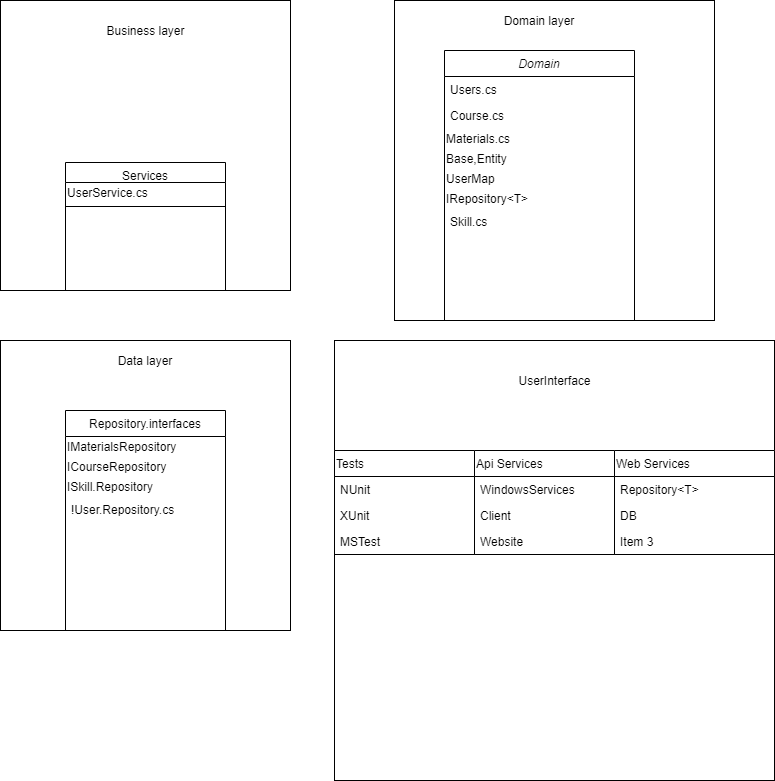

The diagram above was exported from draw.io. Its source (the exported page's mxGraphModel, read from the mxfile embedded in the PNG):
<mxGraphModel dx="2503" dy="1093" grid="1" gridSize="10" guides="1" tooltips="1" connect="1" arrows="1" fold="1" page="1" pageScale="1" pageWidth="827" pageHeight="1169" math="0" shadow="0">
  <root>
    <mxCell id="WIyWlLk6GJQsqaUBKTNV-0" />
    <mxCell id="WIyWlLk6GJQsqaUBKTNV-1" parent="WIyWlLk6GJQsqaUBKTNV-0" />
    <mxCell id="AG4iHzgMkRLumantsUi3-29" value="" style="whiteSpace=wrap;html=1;aspect=fixed;labelBackgroundColor=#ffffff;fontColor=none;align=left;" vertex="1" parent="WIyWlLk6GJQsqaUBKTNV-1">
      <mxGeometry x="414" y="80" width="320" height="320" as="geometry" />
    </mxCell>
    <mxCell id="AG4iHzgMkRLumantsUi3-27" value="" style="whiteSpace=wrap;html=1;aspect=fixed;labelBackgroundColor=#ffffff;fontColor=none;align=left;" vertex="1" parent="WIyWlLk6GJQsqaUBKTNV-1">
      <mxGeometry x="20" y="80" width="290" height="290" as="geometry" />
    </mxCell>
    <mxCell id="AG4iHzgMkRLumantsUi3-24" value="" style="whiteSpace=wrap;html=1;aspect=fixed;labelBackgroundColor=#ffffff;fontColor=none;align=left;" vertex="1" parent="WIyWlLk6GJQsqaUBKTNV-1">
      <mxGeometry x="20" y="420" width="290" height="290" as="geometry" />
    </mxCell>
    <mxCell id="zkfFHV4jXpPFQw0GAbJ--0" value="Domain" style="swimlane;fontStyle=2;align=center;verticalAlign=top;childLayout=stackLayout;horizontal=1;startSize=26;horizontalStack=0;resizeParent=1;resizeLast=0;collapsible=1;marginBottom=0;rounded=0;shadow=0;strokeWidth=1;" parent="WIyWlLk6GJQsqaUBKTNV-1" vertex="1">
      <mxGeometry x="464" y="130" width="190" height="270" as="geometry">
        <mxRectangle x="230" y="140" width="160" height="26" as="alternateBounds" />
      </mxGeometry>
    </mxCell>
    <mxCell id="zkfFHV4jXpPFQw0GAbJ--1" value="Users.cs" style="text;align=left;verticalAlign=top;spacingLeft=4;spacingRight=4;overflow=hidden;rotatable=0;points=[[0,0.5],[1,0.5]];portConstraint=eastwest;" parent="zkfFHV4jXpPFQw0GAbJ--0" vertex="1">
      <mxGeometry y="26" width="190" height="26" as="geometry" />
    </mxCell>
    <mxCell id="zkfFHV4jXpPFQw0GAbJ--2" value="Course.cs" style="text;align=left;verticalAlign=top;spacingLeft=4;spacingRight=4;overflow=hidden;rotatable=0;points=[[0,0.5],[1,0.5]];portConstraint=eastwest;rounded=0;shadow=0;html=0;" parent="zkfFHV4jXpPFQw0GAbJ--0" vertex="1">
      <mxGeometry y="52" width="190" height="26" as="geometry" />
    </mxCell>
    <mxCell id="AG4iHzgMkRLumantsUi3-1" value="Materials.cs" style="text;html=1;strokeColor=none;fillColor=none;align=left;verticalAlign=middle;whiteSpace=wrap;rounded=0;" vertex="1" parent="zkfFHV4jXpPFQw0GAbJ--0">
      <mxGeometry y="78" width="190" height="20" as="geometry" />
    </mxCell>
    <mxCell id="AG4iHzgMkRLumantsUi3-2" value="Base,Entity" style="text;html=1;strokeColor=none;fillColor=none;align=left;verticalAlign=middle;whiteSpace=wrap;rounded=0;" vertex="1" parent="zkfFHV4jXpPFQw0GAbJ--0">
      <mxGeometry y="98" width="190" height="20" as="geometry" />
    </mxCell>
    <mxCell id="AG4iHzgMkRLumantsUi3-3" value="UserMap" style="text;html=1;strokeColor=none;fillColor=none;align=left;verticalAlign=middle;whiteSpace=wrap;rounded=0;" vertex="1" parent="zkfFHV4jXpPFQw0GAbJ--0">
      <mxGeometry y="118" width="190" height="20" as="geometry" />
    </mxCell>
    <mxCell id="AG4iHzgMkRLumantsUi3-4" value="IRepository&amp;lt;T&amp;gt;" style="text;html=1;strokeColor=none;fillColor=none;align=left;verticalAlign=middle;whiteSpace=wrap;rounded=0;" vertex="1" parent="zkfFHV4jXpPFQw0GAbJ--0">
      <mxGeometry y="138" width="190" height="20" as="geometry" />
    </mxCell>
    <mxCell id="zkfFHV4jXpPFQw0GAbJ--3" value="Skill.cs" style="text;align=left;verticalAlign=top;spacingLeft=4;spacingRight=4;overflow=hidden;rotatable=0;points=[[0,0.5],[1,0.5]];portConstraint=eastwest;rounded=0;shadow=0;html=0;" parent="zkfFHV4jXpPFQw0GAbJ--0" vertex="1">
      <mxGeometry y="158" width="190" height="92" as="geometry" />
    </mxCell>
    <mxCell id="zkfFHV4jXpPFQw0GAbJ--13" value="Services" style="swimlane;fontStyle=0;align=center;verticalAlign=top;childLayout=stackLayout;horizontal=1;startSize=20;horizontalStack=0;resizeParent=1;resizeLast=0;collapsible=1;marginBottom=0;rounded=0;shadow=0;strokeWidth=1;" parent="WIyWlLk6GJQsqaUBKTNV-1" vertex="1">
      <mxGeometry x="85" y="242" width="160" height="128" as="geometry">
        <mxRectangle x="340" y="380" width="170" height="26" as="alternateBounds" />
      </mxGeometry>
    </mxCell>
    <mxCell id="AG4iHzgMkRLumantsUi3-8" value="UserService.cs" style="text;html=1;strokeColor=none;fillColor=none;align=left;verticalAlign=middle;whiteSpace=wrap;rounded=0;" vertex="1" parent="zkfFHV4jXpPFQw0GAbJ--13">
      <mxGeometry y="20" width="160" height="20" as="geometry" />
    </mxCell>
    <mxCell id="zkfFHV4jXpPFQw0GAbJ--15" value="" style="line;html=1;strokeWidth=1;align=left;verticalAlign=middle;spacingTop=-1;spacingLeft=3;spacingRight=3;rotatable=0;labelPosition=right;points=[];portConstraint=eastwest;" parent="zkfFHV4jXpPFQw0GAbJ--13" vertex="1">
      <mxGeometry y="40" width="160" height="8" as="geometry" />
    </mxCell>
    <mxCell id="AG4iHzgMkRLumantsUi3-14" value="Repository.interfaces" style="swimlane;fontStyle=0;childLayout=stackLayout;horizontal=1;startSize=26;horizontalStack=0;resizeParent=1;resizeParentMax=0;resizeLast=0;collapsible=1;marginBottom=0;" vertex="1" parent="WIyWlLk6GJQsqaUBKTNV-1">
      <mxGeometry x="85" y="490" width="160" height="220" as="geometry" />
    </mxCell>
    <mxCell id="AG4iHzgMkRLumantsUi3-18" value="IMaterialsRepository" style="text;html=1;strokeColor=none;fillColor=none;align=left;verticalAlign=middle;whiteSpace=wrap;rounded=0;" vertex="1" parent="AG4iHzgMkRLumantsUi3-14">
      <mxGeometry y="26" width="160" height="20" as="geometry" />
    </mxCell>
    <mxCell id="AG4iHzgMkRLumantsUi3-20" value="ICourseRepository" style="text;html=1;strokeColor=none;fillColor=none;align=left;verticalAlign=middle;whiteSpace=wrap;rounded=0;" vertex="1" parent="AG4iHzgMkRLumantsUi3-14">
      <mxGeometry y="46" width="160" height="20" as="geometry" />
    </mxCell>
    <mxCell id="AG4iHzgMkRLumantsUi3-21" value="ISkill.Repository" style="text;html=1;strokeColor=none;fillColor=none;align=left;verticalAlign=middle;whiteSpace=wrap;rounded=0;" vertex="1" parent="AG4iHzgMkRLumantsUi3-14">
      <mxGeometry y="66" width="160" height="20" as="geometry" />
    </mxCell>
    <mxCell id="AG4iHzgMkRLumantsUi3-16" value="!User.Repository.cs" style="text;strokeColor=none;fillColor=none;align=left;verticalAlign=top;spacingLeft=4;spacingRight=4;overflow=hidden;rotatable=0;points=[[0,0.5],[1,0.5]];portConstraint=eastwest;" vertex="1" parent="AG4iHzgMkRLumantsUi3-14">
      <mxGeometry y="86" width="160" height="134" as="geometry" />
    </mxCell>
    <mxCell id="AG4iHzgMkRLumantsUi3-25" value="Data layer" style="text;html=1;strokeColor=none;fillColor=none;align=center;verticalAlign=middle;whiteSpace=wrap;rounded=0;labelBackgroundColor=#ffffff;fontColor=none;" vertex="1" parent="WIyWlLk6GJQsqaUBKTNV-1">
      <mxGeometry x="85" y="430" width="160" height="20" as="geometry" />
    </mxCell>
    <mxCell id="AG4iHzgMkRLumantsUi3-28" value="Business layer" style="text;html=1;strokeColor=none;fillColor=none;align=center;verticalAlign=middle;whiteSpace=wrap;rounded=0;labelBackgroundColor=#ffffff;fontColor=none;" vertex="1" parent="WIyWlLk6GJQsqaUBKTNV-1">
      <mxGeometry x="112.5" y="100" width="105" height="20" as="geometry" />
    </mxCell>
    <mxCell id="AG4iHzgMkRLumantsUi3-30" value="Domain layer" style="text;html=1;strokeColor=none;fillColor=none;align=center;verticalAlign=middle;whiteSpace=wrap;rounded=0;labelBackgroundColor=#ffffff;fontColor=none;" vertex="1" parent="WIyWlLk6GJQsqaUBKTNV-1">
      <mxGeometry x="509" y="90" width="100" height="20" as="geometry" />
    </mxCell>
    <mxCell id="AG4iHzgMkRLumantsUi3-31" value="" style="whiteSpace=wrap;html=1;aspect=fixed;labelBackgroundColor=#ffffff;fontColor=none;align=left;" vertex="1" parent="WIyWlLk6GJQsqaUBKTNV-1">
      <mxGeometry x="354" y="420" width="440" height="440" as="geometry" />
    </mxCell>
    <mxCell id="AG4iHzgMkRLumantsUi3-33" value="UserInterface" style="text;html=1;strokeColor=none;fillColor=none;align=center;verticalAlign=middle;whiteSpace=wrap;rounded=0;labelBackgroundColor=#ffffff;fontColor=none;" vertex="1" parent="WIyWlLk6GJQsqaUBKTNV-1">
      <mxGeometry x="526.5" y="450" width="95" height="20" as="geometry" />
    </mxCell>
    <mxCell id="AG4iHzgMkRLumantsUi3-43" value="&lt;span style=&quot;text-align: center&quot;&gt;Tests&lt;/span&gt;" style="swimlane;fontStyle=0;childLayout=stackLayout;horizontal=1;startSize=26;horizontalStack=0;resizeParent=1;resizeParentMax=0;resizeLast=0;collapsible=1;marginBottom=0;labelBackgroundColor=#ffffff;fontColor=none;align=left;html=1;" vertex="1" parent="WIyWlLk6GJQsqaUBKTNV-1">
      <mxGeometry x="354" y="530" width="140" height="104" as="geometry" />
    </mxCell>
    <mxCell id="AG4iHzgMkRLumantsUi3-44" value="NUnit" style="text;strokeColor=none;fillColor=none;align=left;verticalAlign=top;spacingLeft=4;spacingRight=4;overflow=hidden;rotatable=0;points=[[0,0.5],[1,0.5]];portConstraint=eastwest;" vertex="1" parent="AG4iHzgMkRLumantsUi3-43">
      <mxGeometry y="26" width="140" height="26" as="geometry" />
    </mxCell>
    <mxCell id="AG4iHzgMkRLumantsUi3-45" value="XUnit" style="text;strokeColor=none;fillColor=none;align=left;verticalAlign=top;spacingLeft=4;spacingRight=4;overflow=hidden;rotatable=0;points=[[0,0.5],[1,0.5]];portConstraint=eastwest;" vertex="1" parent="AG4iHzgMkRLumantsUi3-43">
      <mxGeometry y="52" width="140" height="26" as="geometry" />
    </mxCell>
    <mxCell id="AG4iHzgMkRLumantsUi3-46" value="MSTest" style="text;strokeColor=none;fillColor=none;align=left;verticalAlign=top;spacingLeft=4;spacingRight=4;overflow=hidden;rotatable=0;points=[[0,0.5],[1,0.5]];portConstraint=eastwest;" vertex="1" parent="AG4iHzgMkRLumantsUi3-43">
      <mxGeometry y="78" width="140" height="26" as="geometry" />
    </mxCell>
    <mxCell id="AG4iHzgMkRLumantsUi3-48" value="&lt;span style=&quot;text-align: center&quot;&gt;Api Services&lt;/span&gt;" style="swimlane;fontStyle=0;childLayout=stackLayout;horizontal=1;startSize=26;horizontalStack=0;resizeParent=1;resizeParentMax=0;resizeLast=0;collapsible=1;marginBottom=0;labelBackgroundColor=#ffffff;fontColor=none;align=left;html=1;" vertex="1" parent="WIyWlLk6GJQsqaUBKTNV-1">
      <mxGeometry x="494" y="530" width="140" height="104" as="geometry" />
    </mxCell>
    <mxCell id="AG4iHzgMkRLumantsUi3-49" value="WindowsServices" style="text;strokeColor=none;fillColor=none;align=left;verticalAlign=top;spacingLeft=4;spacingRight=4;overflow=hidden;rotatable=0;points=[[0,0.5],[1,0.5]];portConstraint=eastwest;" vertex="1" parent="AG4iHzgMkRLumantsUi3-48">
      <mxGeometry y="26" width="140" height="26" as="geometry" />
    </mxCell>
    <mxCell id="AG4iHzgMkRLumantsUi3-50" value="Client" style="text;strokeColor=none;fillColor=none;align=left;verticalAlign=top;spacingLeft=4;spacingRight=4;overflow=hidden;rotatable=0;points=[[0,0.5],[1,0.5]];portConstraint=eastwest;" vertex="1" parent="AG4iHzgMkRLumantsUi3-48">
      <mxGeometry y="52" width="140" height="26" as="geometry" />
    </mxCell>
    <mxCell id="AG4iHzgMkRLumantsUi3-51" value="Website" style="text;strokeColor=none;fillColor=none;align=left;verticalAlign=top;spacingLeft=4;spacingRight=4;overflow=hidden;rotatable=0;points=[[0,0.5],[1,0.5]];portConstraint=eastwest;" vertex="1" parent="AG4iHzgMkRLumantsUi3-48">
      <mxGeometry y="78" width="140" height="26" as="geometry" />
    </mxCell>
    <mxCell id="AG4iHzgMkRLumantsUi3-52" value="Web Services" style="swimlane;fontStyle=0;childLayout=stackLayout;horizontal=1;startSize=26;horizontalStack=0;resizeParent=1;resizeParentMax=0;resizeLast=0;collapsible=1;marginBottom=0;labelBackgroundColor=#ffffff;fontColor=none;align=left;html=1;" vertex="1" parent="WIyWlLk6GJQsqaUBKTNV-1">
      <mxGeometry x="634" y="530" width="160" height="104" as="geometry" />
    </mxCell>
    <mxCell id="AG4iHzgMkRLumantsUi3-53" value="Repository&lt;T&gt;" style="text;strokeColor=none;fillColor=none;align=left;verticalAlign=top;spacingLeft=4;spacingRight=4;overflow=hidden;rotatable=0;points=[[0,0.5],[1,0.5]];portConstraint=eastwest;" vertex="1" parent="AG4iHzgMkRLumantsUi3-52">
      <mxGeometry y="26" width="160" height="26" as="geometry" />
    </mxCell>
    <mxCell id="AG4iHzgMkRLumantsUi3-54" value="DB" style="text;strokeColor=none;fillColor=none;align=left;verticalAlign=top;spacingLeft=4;spacingRight=4;overflow=hidden;rotatable=0;points=[[0,0.5],[1,0.5]];portConstraint=eastwest;" vertex="1" parent="AG4iHzgMkRLumantsUi3-52">
      <mxGeometry y="52" width="160" height="26" as="geometry" />
    </mxCell>
    <mxCell id="AG4iHzgMkRLumantsUi3-55" value="Item 3" style="text;strokeColor=none;fillColor=none;align=left;verticalAlign=top;spacingLeft=4;spacingRight=4;overflow=hidden;rotatable=0;points=[[0,0.5],[1,0.5]];portConstraint=eastwest;" vertex="1" parent="AG4iHzgMkRLumantsUi3-52">
      <mxGeometry y="78" width="160" height="26" as="geometry" />
    </mxCell>
  </root>
</mxGraphModel>